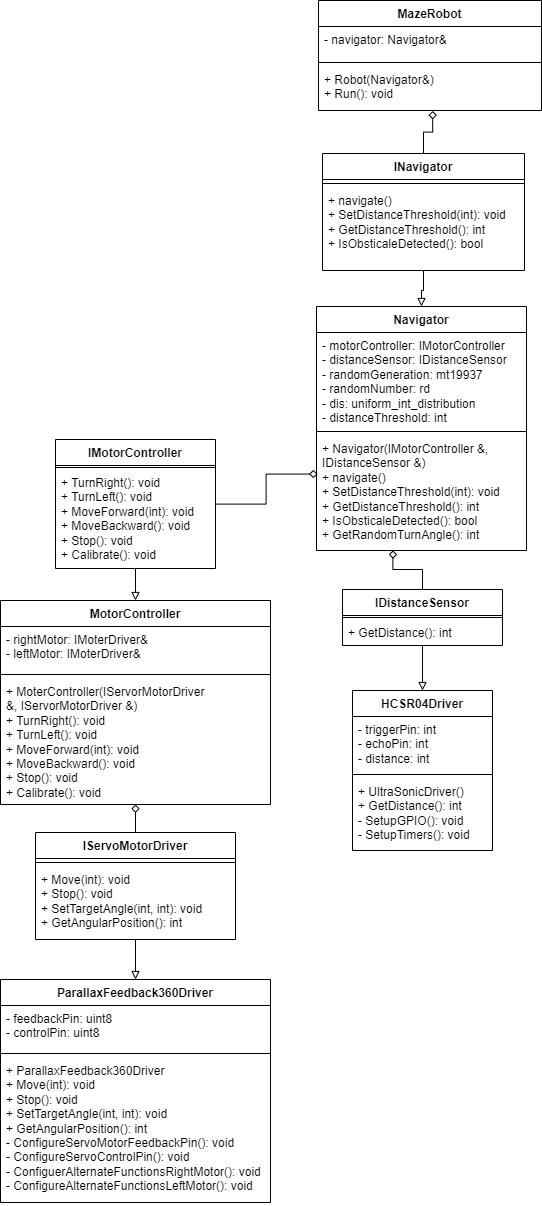

The diagram above was exported from draw.io. Its source (the exported page's mxGraphModel, read from the mxfile embedded in the PNG):
<mxGraphModel dx="1584" dy="1736" grid="0" gridSize="10" guides="0" tooltips="1" connect="1" arrows="1" fold="1" page="0" pageScale="1" pageWidth="827" pageHeight="1169" math="0" shadow="0">
  <root>
    <mxCell id="WIyWlLk6GJQsqaUBKTNV-0" />
    <mxCell id="WIyWlLk6GJQsqaUBKTNV-1" parent="WIyWlLk6GJQsqaUBKTNV-0" />
    <mxCell id="icDOQQFc8RX5N0Kd77o7-46" style="edgeStyle=orthogonalEdgeStyle;rounded=0;orthogonalLoop=1;jettySize=auto;html=1;endArrow=block;endFill=0;" parent="WIyWlLk6GJQsqaUBKTNV-1" source="icDOQQFc8RX5N0Kd77o7-0" target="icDOQQFc8RX5N0Kd77o7-4" edge="1">
      <mxGeometry relative="1" as="geometry" />
    </mxCell>
    <mxCell id="R3APVwlTmEz7OHqBYiEg-54" style="edgeStyle=orthogonalEdgeStyle;rounded=0;orthogonalLoop=1;jettySize=auto;html=1;entryX=0.5;entryY=1;entryDx=0;entryDy=0;endArrow=diamond;endFill=0;" parent="WIyWlLk6GJQsqaUBKTNV-1" source="icDOQQFc8RX5N0Kd77o7-0" target="R3APVwlTmEz7OHqBYiEg-50" edge="1">
      <mxGeometry relative="1" as="geometry" />
    </mxCell>
    <mxCell id="icDOQQFc8RX5N0Kd77o7-0" value="IServoMotorDriver" style="swimlane;fontStyle=1;align=center;verticalAlign=top;childLayout=stackLayout;horizontal=1;startSize=26;horizontalStack=0;resizeParent=1;resizeParentMax=0;resizeLast=0;collapsible=1;marginBottom=0;whiteSpace=wrap;html=1;" parent="WIyWlLk6GJQsqaUBKTNV-1" vertex="1">
      <mxGeometry x="160" y="834" width="200" height="107" as="geometry" />
    </mxCell>
    <mxCell id="icDOQQFc8RX5N0Kd77o7-2" value="" style="line;strokeWidth=1;fillColor=none;align=left;verticalAlign=middle;spacingTop=-1;spacingLeft=3;spacingRight=3;rotatable=0;labelPosition=right;points=[];portConstraint=eastwest;strokeColor=inherit;" parent="icDOQQFc8RX5N0Kd77o7-0" vertex="1">
      <mxGeometry y="26" width="200" height="8" as="geometry" />
    </mxCell>
    <mxCell id="icDOQQFc8RX5N0Kd77o7-3" value="+ Move(int): void&lt;div&gt;+ Stop(): void&lt;/div&gt;&lt;div&gt;+ SetTargetAngle(int, int): void&lt;/div&gt;&lt;div&gt;+ GetAngularPosition(): int&lt;/div&gt;" style="text;strokeColor=none;fillColor=none;align=left;verticalAlign=top;spacingLeft=4;spacingRight=4;overflow=hidden;rotatable=0;points=[[0,0.5],[1,0.5]];portConstraint=eastwest;whiteSpace=wrap;html=1;" parent="icDOQQFc8RX5N0Kd77o7-0" vertex="1">
      <mxGeometry y="34" width="200" height="73" as="geometry" />
    </mxCell>
    <mxCell id="icDOQQFc8RX5N0Kd77o7-4" value="ParallaxFeedback360Driver" style="swimlane;fontStyle=1;align=center;verticalAlign=top;childLayout=stackLayout;horizontal=1;startSize=26;horizontalStack=0;resizeParent=1;resizeParentMax=0;resizeLast=0;collapsible=1;marginBottom=0;whiteSpace=wrap;html=1;" parent="WIyWlLk6GJQsqaUBKTNV-1" vertex="1">
      <mxGeometry x="125" y="981" width="270" height="223" as="geometry" />
    </mxCell>
    <mxCell id="icDOQQFc8RX5N0Kd77o7-5" value="- feedbackPin: uint8&lt;div&gt;- controlPin: uint8&lt;/div&gt;" style="text;strokeColor=none;fillColor=none;align=left;verticalAlign=top;spacingLeft=4;spacingRight=4;overflow=hidden;rotatable=0;points=[[0,0.5],[1,0.5]];portConstraint=eastwest;whiteSpace=wrap;html=1;" parent="icDOQQFc8RX5N0Kd77o7-4" vertex="1">
      <mxGeometry y="26" width="270" height="44" as="geometry" />
    </mxCell>
    <mxCell id="icDOQQFc8RX5N0Kd77o7-6" value="" style="line;strokeWidth=1;fillColor=none;align=left;verticalAlign=middle;spacingTop=-1;spacingLeft=3;spacingRight=3;rotatable=0;labelPosition=right;points=[];portConstraint=eastwest;strokeColor=inherit;" parent="icDOQQFc8RX5N0Kd77o7-4" vertex="1">
      <mxGeometry y="70" width="270" height="8" as="geometry" />
    </mxCell>
    <mxCell id="icDOQQFc8RX5N0Kd77o7-7" value="&lt;div&gt;+ ParallaxFeedback360Driver&lt;/div&gt;+ Move(int): void&lt;div&gt;+ Stop(): void&lt;/div&gt;&lt;div&gt;+ SetTargetAngle(int, int): void&lt;/div&gt;&lt;div&gt;+ GetAngularPosition(): int&lt;/div&gt;&lt;div&gt;- ConfigureServoMotorFeedbackPin(): void&lt;/div&gt;&lt;div&gt;- ConfigureServoControlPin(): void&lt;/div&gt;&lt;div&gt;- ConfiguerAlternateFunctionsRightMotor(): void&lt;/div&gt;&lt;div&gt;- ConfigureAlternateFunctionsLeftMotor(): void&lt;/div&gt;" style="text;strokeColor=none;fillColor=none;align=left;verticalAlign=top;spacingLeft=4;spacingRight=4;overflow=hidden;rotatable=0;points=[[0,0.5],[1,0.5]];portConstraint=eastwest;whiteSpace=wrap;html=1;" parent="icDOQQFc8RX5N0Kd77o7-4" vertex="1">
      <mxGeometry y="78" width="270" height="145" as="geometry" />
    </mxCell>
    <mxCell id="icDOQQFc8RX5N0Kd77o7-45" style="edgeStyle=orthogonalEdgeStyle;rounded=0;orthogonalLoop=1;jettySize=auto;html=1;entryX=0.5;entryY=0;entryDx=0;entryDy=0;endArrow=block;endFill=0;" parent="WIyWlLk6GJQsqaUBKTNV-1" source="icDOQQFc8RX5N0Kd77o7-12" target="R3APVwlTmEz7OHqBYiEg-50" edge="1">
      <mxGeometry relative="1" as="geometry">
        <mxPoint x="276" y="638" as="targetPoint" />
      </mxGeometry>
    </mxCell>
    <mxCell id="icDOQQFc8RX5N0Kd77o7-12" value="IMotorController" style="swimlane;fontStyle=1;align=center;verticalAlign=top;childLayout=stackLayout;horizontal=1;startSize=26;horizontalStack=0;resizeParent=1;resizeParentMax=0;resizeLast=0;collapsible=1;marginBottom=0;whiteSpace=wrap;html=1;" parent="WIyWlLk6GJQsqaUBKTNV-1" vertex="1">
      <mxGeometry x="180" y="441" width="160" height="129" as="geometry" />
    </mxCell>
    <mxCell id="icDOQQFc8RX5N0Kd77o7-14" value="" style="line;strokeWidth=1;fillColor=none;align=left;verticalAlign=middle;spacingTop=-1;spacingLeft=3;spacingRight=3;rotatable=0;labelPosition=right;points=[];portConstraint=eastwest;strokeColor=inherit;" parent="icDOQQFc8RX5N0Kd77o7-12" vertex="1">
      <mxGeometry y="26" width="160" height="4" as="geometry" />
    </mxCell>
    <mxCell id="icDOQQFc8RX5N0Kd77o7-15" value="&lt;div&gt;+ TurnRight(): void&lt;/div&gt;&lt;div&gt;+ TurnLeft(): void&lt;/div&gt;&lt;div&gt;+ MoveForward(int): void&lt;/div&gt;&lt;div&gt;+ MoveBackward(): void&lt;/div&gt;&lt;div&gt;+ Stop(): void&lt;/div&gt;&lt;div&gt;+ Calibrate(): void&lt;/div&gt;" style="text;strokeColor=none;fillColor=none;align=left;verticalAlign=top;spacingLeft=4;spacingRight=4;overflow=hidden;rotatable=0;points=[[0,0.5],[1,0.5]];portConstraint=eastwest;whiteSpace=wrap;html=1;" parent="icDOQQFc8RX5N0Kd77o7-12" vertex="1">
      <mxGeometry y="30" width="160" height="99" as="geometry" />
    </mxCell>
    <mxCell id="icDOQQFc8RX5N0Kd77o7-44" style="edgeStyle=orthogonalEdgeStyle;rounded=0;orthogonalLoop=1;jettySize=auto;html=1;entryX=0.5;entryY=0;entryDx=0;entryDy=0;endArrow=block;endFill=0;" parent="WIyWlLk6GJQsqaUBKTNV-1" source="icDOQQFc8RX5N0Kd77o7-16" target="icDOQQFc8RX5N0Kd77o7-20" edge="1">
      <mxGeometry relative="1" as="geometry" />
    </mxCell>
    <mxCell id="icDOQQFc8RX5N0Kd77o7-16" value="IDistanceSensor" style="swimlane;fontStyle=1;align=center;verticalAlign=top;childLayout=stackLayout;horizontal=1;startSize=26;horizontalStack=0;resizeParent=1;resizeParentMax=0;resizeLast=0;collapsible=1;marginBottom=0;whiteSpace=wrap;html=1;" parent="WIyWlLk6GJQsqaUBKTNV-1" vertex="1">
      <mxGeometry x="467" y="591" width="160" height="56" as="geometry" />
    </mxCell>
    <mxCell id="icDOQQFc8RX5N0Kd77o7-18" value="" style="line;strokeWidth=1;fillColor=none;align=left;verticalAlign=middle;spacingTop=-1;spacingLeft=3;spacingRight=3;rotatable=0;labelPosition=right;points=[];portConstraint=eastwest;strokeColor=inherit;" parent="icDOQQFc8RX5N0Kd77o7-16" vertex="1">
      <mxGeometry y="26" width="160" height="4" as="geometry" />
    </mxCell>
    <mxCell id="icDOQQFc8RX5N0Kd77o7-19" value="+ GetDistance(): int" style="text;strokeColor=none;fillColor=none;align=left;verticalAlign=top;spacingLeft=4;spacingRight=4;overflow=hidden;rotatable=0;points=[[0,0.5],[1,0.5]];portConstraint=eastwest;whiteSpace=wrap;html=1;" parent="icDOQQFc8RX5N0Kd77o7-16" vertex="1">
      <mxGeometry y="30" width="160" height="26" as="geometry" />
    </mxCell>
    <mxCell id="icDOQQFc8RX5N0Kd77o7-20" value="HCSR04Driver" style="swimlane;fontStyle=1;align=center;verticalAlign=top;childLayout=stackLayout;horizontal=1;startSize=26;horizontalStack=0;resizeParent=1;resizeParentMax=0;resizeLast=0;collapsible=1;marginBottom=0;whiteSpace=wrap;html=1;" parent="WIyWlLk6GJQsqaUBKTNV-1" vertex="1">
      <mxGeometry x="477" y="692" width="140" height="160" as="geometry" />
    </mxCell>
    <mxCell id="icDOQQFc8RX5N0Kd77o7-21" value="- triggerPin: int&lt;div&gt;- echoPin: int&lt;/div&gt;&lt;div&gt;- distance: int&lt;/div&gt;" style="text;strokeColor=none;fillColor=none;align=left;verticalAlign=top;spacingLeft=4;spacingRight=4;overflow=hidden;rotatable=0;points=[[0,0.5],[1,0.5]];portConstraint=eastwest;whiteSpace=wrap;html=1;" parent="icDOQQFc8RX5N0Kd77o7-20" vertex="1">
      <mxGeometry y="26" width="140" height="54" as="geometry" />
    </mxCell>
    <mxCell id="icDOQQFc8RX5N0Kd77o7-22" value="" style="line;strokeWidth=1;fillColor=none;align=left;verticalAlign=middle;spacingTop=-1;spacingLeft=3;spacingRight=3;rotatable=0;labelPosition=right;points=[];portConstraint=eastwest;strokeColor=inherit;" parent="icDOQQFc8RX5N0Kd77o7-20" vertex="1">
      <mxGeometry y="80" width="140" height="8" as="geometry" />
    </mxCell>
    <mxCell id="icDOQQFc8RX5N0Kd77o7-23" value="+ UltraSonicDriver()&lt;div&gt;+ GetDistance(): int&lt;/div&gt;&lt;div&gt;- SetupGPIO(): void&lt;/div&gt;&lt;div&gt;- SetupTimers(): void&lt;/div&gt;&lt;div&gt;&lt;br&gt;&lt;/div&gt;" style="text;strokeColor=none;fillColor=none;align=left;verticalAlign=top;spacingLeft=4;spacingRight=4;overflow=hidden;rotatable=0;points=[[0,0.5],[1,0.5]];portConstraint=eastwest;whiteSpace=wrap;html=1;" parent="icDOQQFc8RX5N0Kd77o7-20" vertex="1">
      <mxGeometry y="88" width="140" height="72" as="geometry" />
    </mxCell>
    <mxCell id="icDOQQFc8RX5N0Kd77o7-32" value="MazeRobot" style="swimlane;fontStyle=1;align=center;verticalAlign=top;childLayout=stackLayout;horizontal=1;startSize=26;horizontalStack=0;resizeParent=1;resizeParentMax=0;resizeLast=0;collapsible=1;marginBottom=0;whiteSpace=wrap;html=1;" parent="WIyWlLk6GJQsqaUBKTNV-1" vertex="1">
      <mxGeometry x="443" y="2" width="223" height="110" as="geometry" />
    </mxCell>
    <mxCell id="icDOQQFc8RX5N0Kd77o7-33" value="- navigator: Navigator&amp;amp;&lt;div&gt;&lt;br&gt;&lt;/div&gt;" style="text;strokeColor=none;fillColor=none;align=left;verticalAlign=top;spacingLeft=4;spacingRight=4;overflow=hidden;rotatable=0;points=[[0,0.5],[1,0.5]];portConstraint=eastwest;whiteSpace=wrap;html=1;" parent="icDOQQFc8RX5N0Kd77o7-32" vertex="1">
      <mxGeometry y="26" width="223" height="32" as="geometry" />
    </mxCell>
    <mxCell id="icDOQQFc8RX5N0Kd77o7-34" value="" style="line;strokeWidth=1;fillColor=none;align=left;verticalAlign=middle;spacingTop=-1;spacingLeft=3;spacingRight=3;rotatable=0;labelPosition=right;points=[];portConstraint=eastwest;strokeColor=inherit;" parent="icDOQQFc8RX5N0Kd77o7-32" vertex="1">
      <mxGeometry y="58" width="223" height="8" as="geometry" />
    </mxCell>
    <mxCell id="icDOQQFc8RX5N0Kd77o7-35" value="+ Robot(Navigator&amp;amp;)&lt;div&gt;+ Run(): void&lt;/div&gt;" style="text;strokeColor=none;fillColor=none;align=left;verticalAlign=top;spacingLeft=4;spacingRight=4;overflow=hidden;rotatable=0;points=[[0,0.5],[1,0.5]];portConstraint=eastwest;whiteSpace=wrap;html=1;" parent="icDOQQFc8RX5N0Kd77o7-32" vertex="1">
      <mxGeometry y="66" width="223" height="44" as="geometry" />
    </mxCell>
    <mxCell id="R3APVwlTmEz7OHqBYiEg-50" value="MotorController" style="swimlane;fontStyle=1;align=center;verticalAlign=top;childLayout=stackLayout;horizontal=1;startSize=26;horizontalStack=0;resizeParent=1;resizeParentMax=0;resizeLast=0;collapsible=1;marginBottom=0;whiteSpace=wrap;html=1;" parent="WIyWlLk6GJQsqaUBKTNV-1" vertex="1">
      <mxGeometry x="125" y="602" width="270" height="204" as="geometry" />
    </mxCell>
    <mxCell id="R3APVwlTmEz7OHqBYiEg-51" value="- rightMotor: IMoterDriver&amp;amp;&lt;div&gt;- leftMotor: IMoterDriver&amp;amp;&lt;br&gt;&lt;/div&gt;" style="text;strokeColor=none;fillColor=none;align=left;verticalAlign=top;spacingLeft=4;spacingRight=4;overflow=hidden;rotatable=0;points=[[0,0.5],[1,0.5]];portConstraint=eastwest;whiteSpace=wrap;html=1;" parent="R3APVwlTmEz7OHqBYiEg-50" vertex="1">
      <mxGeometry y="26" width="270" height="44" as="geometry" />
    </mxCell>
    <mxCell id="R3APVwlTmEz7OHqBYiEg-52" value="" style="line;strokeWidth=1;fillColor=none;align=left;verticalAlign=middle;spacingTop=-1;spacingLeft=3;spacingRight=3;rotatable=0;labelPosition=right;points=[];portConstraint=eastwest;strokeColor=inherit;" parent="R3APVwlTmEz7OHqBYiEg-50" vertex="1">
      <mxGeometry y="70" width="270" height="8" as="geometry" />
    </mxCell>
    <mxCell id="R3APVwlTmEz7OHqBYiEg-53" value="&lt;div&gt;+ MoterController(IServorMotorDriver &amp;amp;,&amp;nbsp;&lt;span style=&quot;background-color: initial;&quot;&gt;IServorMotorDriver &amp;amp;&lt;/span&gt;&lt;span style=&quot;background-color: initial;&quot;&gt;)&lt;/span&gt;&lt;/div&gt;&lt;div&gt;+ TurnRight(): void&lt;/div&gt;&lt;div&gt;+ TurnLeft(): void&lt;/div&gt;&lt;div&gt;+ MoveForward(int): void&lt;/div&gt;&lt;div&gt;+ MoveBackward(): void&lt;/div&gt;&lt;div&gt;+ Stop(): void&lt;/div&gt;&lt;div&gt;+ Calibrate(): void&lt;/div&gt;" style="text;strokeColor=none;fillColor=none;align=left;verticalAlign=top;spacingLeft=4;spacingRight=4;overflow=hidden;rotatable=0;points=[[0,0.5],[1,0.5]];portConstraint=eastwest;whiteSpace=wrap;html=1;" parent="R3APVwlTmEz7OHqBYiEg-50" vertex="1">
      <mxGeometry y="78" width="270" height="126" as="geometry" />
    </mxCell>
    <mxCell id="laIckM31-4qXabTXi6V9-11" value="" style="edgeStyle=orthogonalEdgeStyle;rounded=0;orthogonalLoop=1;jettySize=auto;html=1;entryX=0.5;entryY=0;entryDx=0;entryDy=0;endArrow=block;endFill=0;" edge="1" parent="WIyWlLk6GJQsqaUBKTNV-1" source="laIckM31-4qXabTXi6V9-0" target="laIckM31-4qXabTXi6V9-4">
      <mxGeometry relative="1" as="geometry" />
    </mxCell>
    <mxCell id="laIckM31-4qXabTXi6V9-0" value="INavigator" style="swimlane;fontStyle=1;align=center;verticalAlign=top;childLayout=stackLayout;horizontal=1;startSize=26;horizontalStack=0;resizeParent=1;resizeParentMax=0;resizeLast=0;collapsible=1;marginBottom=0;whiteSpace=wrap;html=1;" vertex="1" parent="WIyWlLk6GJQsqaUBKTNV-1">
      <mxGeometry x="447" y="155" width="202" height="117" as="geometry" />
    </mxCell>
    <mxCell id="laIckM31-4qXabTXi6V9-2" value="" style="line;strokeWidth=1;fillColor=none;align=left;verticalAlign=middle;spacingTop=-1;spacingLeft=3;spacingRight=3;rotatable=0;labelPosition=right;points=[];portConstraint=eastwest;strokeColor=inherit;" vertex="1" parent="laIckM31-4qXabTXi6V9-0">
      <mxGeometry y="26" width="202" height="8" as="geometry" />
    </mxCell>
    <mxCell id="laIckM31-4qXabTXi6V9-3" value="+ navigate()&lt;div&gt;+ SetDistanceThreshold(int): void&lt;br&gt;&lt;/div&gt;&lt;div&gt;+ GetDistanceThreshold(): int&lt;br&gt;&lt;/div&gt;&lt;div&gt;+ IsObsticaleDetected(): bool&lt;/div&gt;" style="text;strokeColor=none;fillColor=none;align=left;verticalAlign=top;spacingLeft=4;spacingRight=4;overflow=hidden;rotatable=0;points=[[0,0.5],[1,0.5]];portConstraint=eastwest;whiteSpace=wrap;html=1;" vertex="1" parent="laIckM31-4qXabTXi6V9-0">
      <mxGeometry y="34" width="202" height="83" as="geometry" />
    </mxCell>
    <mxCell id="laIckM31-4qXabTXi6V9-4" value="Navigator" style="swimlane;fontStyle=1;align=center;verticalAlign=top;childLayout=stackLayout;horizontal=1;startSize=26;horizontalStack=0;resizeParent=1;resizeParentMax=0;resizeLast=0;collapsible=1;marginBottom=0;whiteSpace=wrap;html=1;" vertex="1" parent="WIyWlLk6GJQsqaUBKTNV-1">
      <mxGeometry x="441" y="308" width="210" height="244" as="geometry" />
    </mxCell>
    <mxCell id="laIckM31-4qXabTXi6V9-5" value="- motorController: IMotorController&lt;div&gt;- distanceSensor: IDistanceSensor&lt;/div&gt;&lt;div&gt;- randomGeneration: mt19937&lt;/div&gt;&lt;div&gt;- randomNumber: rd&lt;/div&gt;&lt;div&gt;- dis: uniform_int_distribution&lt;/div&gt;&lt;div&gt;- distanceThreshold: int&lt;/div&gt;" style="text;strokeColor=none;fillColor=none;align=left;verticalAlign=top;spacingLeft=4;spacingRight=4;overflow=hidden;rotatable=0;points=[[0,0.5],[1,0.5]];portConstraint=eastwest;whiteSpace=wrap;html=1;" vertex="1" parent="laIckM31-4qXabTXi6V9-4">
      <mxGeometry y="26" width="210" height="95" as="geometry" />
    </mxCell>
    <mxCell id="laIckM31-4qXabTXi6V9-6" value="" style="line;strokeWidth=1;fillColor=none;align=left;verticalAlign=middle;spacingTop=-1;spacingLeft=3;spacingRight=3;rotatable=0;labelPosition=right;points=[];portConstraint=eastwest;strokeColor=inherit;" vertex="1" parent="laIckM31-4qXabTXi6V9-4">
      <mxGeometry y="121" width="210" height="8" as="geometry" />
    </mxCell>
    <mxCell id="laIckM31-4qXabTXi6V9-7" value="+ Navigator(IMotorController &amp;amp;, IDistanceSensor &amp;amp;)&lt;div&gt;+ navigate()&lt;div&gt;+ SetDistanceThreshold(int): void&lt;br&gt;&lt;/div&gt;&lt;div&gt;+ GetDistanceThreshold(): int&lt;br&gt;&lt;/div&gt;&lt;div&gt;+ IsObsticaleDetected(): bool&lt;/div&gt;&lt;/div&gt;&lt;div&gt;+ GetRandomTurnAngle(): int&lt;/div&gt;" style="text;strokeColor=none;fillColor=none;align=left;verticalAlign=top;spacingLeft=4;spacingRight=4;overflow=hidden;rotatable=0;points=[[0,0.5],[1,0.5]];portConstraint=eastwest;whiteSpace=wrap;html=1;" vertex="1" parent="laIckM31-4qXabTXi6V9-4">
      <mxGeometry y="129" width="210" height="115" as="geometry" />
    </mxCell>
    <mxCell id="laIckM31-4qXabTXi6V9-8" style="edgeStyle=orthogonalEdgeStyle;rounded=0;orthogonalLoop=1;jettySize=auto;html=1;entryX=0.364;entryY=0.999;entryDx=0;entryDy=0;entryPerimeter=0;endArrow=diamond;endFill=0;" edge="1" parent="WIyWlLk6GJQsqaUBKTNV-1" source="icDOQQFc8RX5N0Kd77o7-16" target="laIckM31-4qXabTXi6V9-7">
      <mxGeometry relative="1" as="geometry" />
    </mxCell>
    <mxCell id="laIckM31-4qXabTXi6V9-10" style="edgeStyle=orthogonalEdgeStyle;rounded=0;orthogonalLoop=1;jettySize=auto;html=1;entryX=0.005;entryY=0.335;entryDx=0;entryDy=0;entryPerimeter=0;endArrow=diamond;endFill=0;" edge="1" parent="WIyWlLk6GJQsqaUBKTNV-1" source="icDOQQFc8RX5N0Kd77o7-12" target="laIckM31-4qXabTXi6V9-7">
      <mxGeometry relative="1" as="geometry" />
    </mxCell>
    <mxCell id="laIckM31-4qXabTXi6V9-13" style="edgeStyle=orthogonalEdgeStyle;rounded=0;orthogonalLoop=1;jettySize=auto;html=1;entryX=0.512;entryY=1.01;entryDx=0;entryDy=0;entryPerimeter=0;endArrow=diamond;endFill=0;" edge="1" parent="WIyWlLk6GJQsqaUBKTNV-1" source="laIckM31-4qXabTXi6V9-0" target="icDOQQFc8RX5N0Kd77o7-35">
      <mxGeometry relative="1" as="geometry" />
    </mxCell>
  </root>
</mxGraphModel>